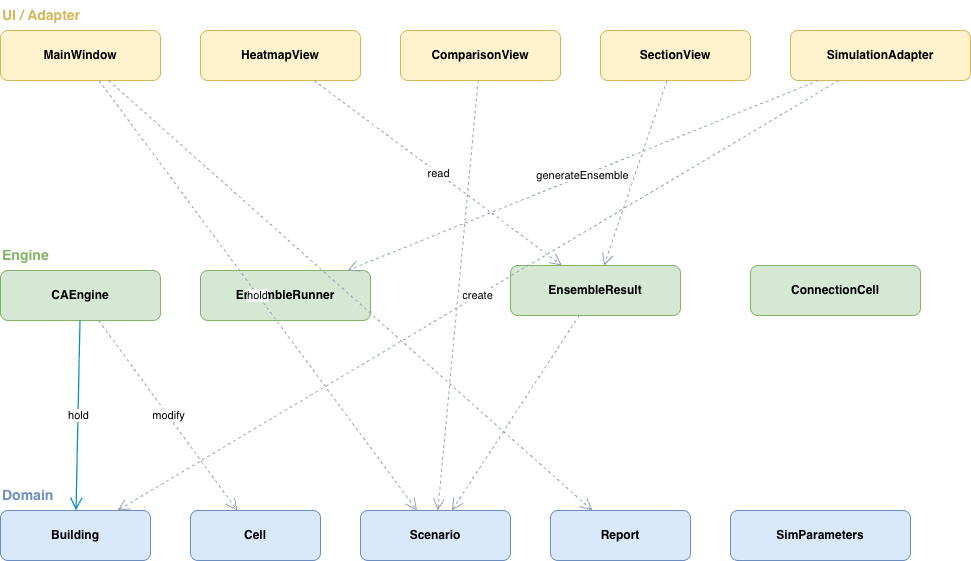

The diagram above was exported from draw.io. Its source (the exported page's mxGraphModel, read from the mxfile embedded in the PNG):
<mxGraphModel dx="1542" dy="838" grid="1" gridSize="10" guides="1" tooltips="1" connect="1" arrows="1" fold="1" page="1" pageScale="1" pageWidth="1050" pageHeight="650" math="0" shadow="0">
  <root>
    <mxCell id="0" />
    <mxCell id="1" parent="0" />
    <mxCell id="2" parent="1" style="rounded=1;whiteSpace=wrap;html=1;fillColor=#fff2cc;strokeColor=#d6b656;fontStyle=1;" value="MainWindow" vertex="1">
      <mxGeometry height="50" width="160" x="40" y="40" as="geometry" />
    </mxCell>
    <mxCell id="3" parent="1" style="rounded=1;whiteSpace=wrap;html=1;fillColor=#fff2cc;strokeColor=#d6b656;fontStyle=1;" value="HeatmapView" vertex="1">
      <mxGeometry height="50" width="160" x="240" y="40" as="geometry" />
    </mxCell>
    <mxCell id="4" parent="1" style="rounded=1;whiteSpace=wrap;html=1;fillColor=#fff2cc;strokeColor=#d6b656;fontStyle=1;" value="ComparisonView" vertex="1">
      <mxGeometry height="50" width="160" x="440" y="40" as="geometry" />
    </mxCell>
    <mxCell id="5" parent="1" style="rounded=1;whiteSpace=wrap;html=1;fillColor=#fff2cc;strokeColor=#d6b656;fontStyle=1;" value="SectionView" vertex="1">
      <mxGeometry height="50" width="150" x="640" y="40" as="geometry" />
    </mxCell>
    <mxCell id="6" parent="1" style="rounded=1;whiteSpace=wrap;html=1;fillColor=#fff2cc;strokeColor=#d6b656;fontStyle=1;" value="SimulationAdapter" vertex="1">
      <mxGeometry height="50" width="180" x="830" y="40" as="geometry" />
    </mxCell>
    <mxCell id="7" parent="1" style="rounded=1;whiteSpace=wrap;html=1;fillColor=#d5e8d4;strokeColor=#82b366;fontStyle=1;" value="CAEngine" vertex="1">
      <mxGeometry height="50" width="160" x="40" y="280" as="geometry" />
    </mxCell>
    <mxCell id="8" parent="1" style="rounded=1;whiteSpace=wrap;html=1;fillColor=#d5e8d4;strokeColor=#82b366;fontStyle=1;" value="EnsembleRunner" vertex="1">
      <mxGeometry height="50" width="170" x="240" y="280" as="geometry" />
    </mxCell>
    <mxCell id="9" parent="1" style="rounded=1;whiteSpace=wrap;html=1;fillColor=#d5e8d4;strokeColor=#82b366;fontStyle=1;" value="EnsembleResult" vertex="1">
      <mxGeometry height="50" width="170" x="550" y="275" as="geometry" />
    </mxCell>
    <mxCell id="10" parent="1" style="rounded=1;whiteSpace=wrap;html=1;fillColor=#d5e8d4;strokeColor=#82b366;fontStyle=1;" value="ConnectionCell" vertex="1">
      <mxGeometry height="50" width="170" x="790" y="275" as="geometry" />
    </mxCell>
    <mxCell id="11" parent="1" style="rounded=1;whiteSpace=wrap;html=1;fillColor=#dae8fc;strokeColor=#6c8ebf;fontStyle=1;" value="Building" vertex="1">
      <mxGeometry height="50" width="150" x="40" y="520" as="geometry" />
    </mxCell>
    <mxCell id="12" parent="1" style="rounded=1;whiteSpace=wrap;html=1;fillColor=#dae8fc;strokeColor=#6c8ebf;fontStyle=1;" value="Cell" vertex="1">
      <mxGeometry height="50" width="130" x="230" y="520" as="geometry" />
    </mxCell>
    <mxCell id="13" parent="1" style="rounded=1;whiteSpace=wrap;html=1;fillColor=#dae8fc;strokeColor=#6c8ebf;fontStyle=1;" value="Scenario" vertex="1">
      <mxGeometry height="50" width="150" x="400" y="520" as="geometry" />
    </mxCell>
    <mxCell id="14" parent="1" style="rounded=1;whiteSpace=wrap;html=1;fillColor=#dae8fc;strokeColor=#6c8ebf;fontStyle=1;" value="Report" vertex="1">
      <mxGeometry height="50" width="140" x="590" y="520" as="geometry" />
    </mxCell>
    <mxCell id="15" parent="1" style="rounded=1;whiteSpace=wrap;html=1;fillColor=#dae8fc;strokeColor=#6c8ebf;fontStyle=1;" value="SimParameters" vertex="1">
      <mxGeometry height="50" width="180" x="770" y="520" as="geometry" />
    </mxCell>
    <mxCell id="16" parent="1" style="text;html=1;fontStyle=1;fontSize=14;fontColor=#d6b656;align=left;" value="UI / Adapter" vertex="1">
      <mxGeometry height="20" width="200" x="40" y="10" as="geometry" />
    </mxCell>
    <mxCell id="17" parent="1" style="text;html=1;fontStyle=1;fontSize=14;fontColor=#82b366;align=left;" value="Engine" vertex="1">
      <mxGeometry height="20" width="200" x="40" y="250" as="geometry" />
    </mxCell>
    <mxCell id="18" parent="1" style="text;html=1;fontStyle=1;fontSize=14;fontColor=#6c8ebf;align=left;" value="Domain" vertex="1">
      <mxGeometry height="20" width="200" x="40" y="490" as="geometry" />
    </mxCell>
    <mxCell id="19" edge="1" parent="1" source="6" style="endArrow=open;endSize=10;dashed=1;html=1;strokeColor=#94a3b8;strokeWidth=1;" target="8" value="generateEnsemble">
      <mxGeometry relative="1" as="geometry" />
    </mxCell>
    <mxCell id="20" edge="1" parent="1" source="3" style="endArrow=open;endSize=10;dashed=1;html=1;strokeColor=#94a3b8;strokeWidth=1;" target="9" value="read">
      <mxGeometry relative="1" as="geometry" />
    </mxCell>
    <mxCell id="21" edge="1" parent="1" source="5" style="endArrow=open;endSize=10;dashed=1;html=1;strokeColor=#94a3b8;strokeWidth=1;" target="9" value="">
      <mxGeometry relative="1" as="geometry" />
    </mxCell>
    <mxCell id="22" edge="1" parent="1" source="4" style="endArrow=open;endSize=10;dashed=1;html=1;strokeColor=#94a3b8;strokeWidth=1;" target="13" value="">
      <mxGeometry relative="1" as="geometry" />
    </mxCell>
    <mxCell id="23" edge="1" parent="1" source="2" style="endArrow=open;endSize=10;dashed=1;html=1;strokeColor=#94a3b8;strokeWidth=1;" target="13" value="hold">
      <mxGeometry relative="1" as="geometry" />
    </mxCell>
    <mxCell id="24" edge="1" parent="1" source="7" style="endArrow=open;endSize=10;html=1;strokeColor=#0891b2;strokeWidth=1.3;" target="11" value="hold">
      <mxGeometry relative="1" as="geometry" />
    </mxCell>
    <mxCell id="25" edge="1" parent="1" source="7" style="endArrow=open;endSize=10;dashed=1;html=1;strokeColor=#94a3b8;strokeWidth=1;" target="12" value="modify">
      <mxGeometry relative="1" as="geometry" />
    </mxCell>
    <mxCell id="26" edge="1" parent="1" source="9" style="endArrow=open;endSize=10;dashed=1;html=1;strokeColor=#94a3b8;strokeWidth=1;" target="13" value="">
      <mxGeometry relative="1" as="geometry" />
    </mxCell>
    <mxCell id="27" edge="1" parent="1" source="6" style="endArrow=open;endSize=10;dashed=1;html=1;strokeColor=#94a3b8;strokeWidth=1;" target="11" value="create">
      <mxGeometry relative="1" as="geometry" />
    </mxCell>
    <mxCell id="28" edge="1" parent="1" source="2" style="endArrow=open;endSize=10;dashed=1;html=1;strokeColor=#94a3b8;strokeWidth=1;" target="14" value="">
      <mxGeometry relative="1" as="geometry" />
    </mxCell>
  </root>
</mxGraphModel>